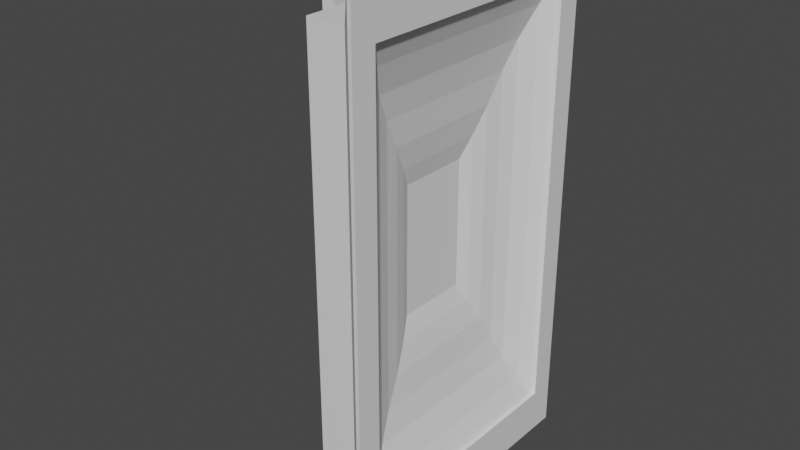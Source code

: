 # Source: blend.blend  (saved by Blender 3.4.6; exported with 4.5.12 LTS)
import bpy
from mathutils import Matrix  # noqa: F401  (used for matrix-valued properties, if any)

bpy.ops.wm.read_factory_settings(use_empty=True)
scene = bpy.context.scene
scene.name = 'Scene'

# ---- collections
col_collection = bpy.data.collections.new('Collection'); scene.collection.children.link(col_collection)

# ---- materials (node trees are filled in below, after node groups)
mat_material = bpy.data.materials.new('Material')
mat_material.alpha_threshold = 0.0
mat_material.use_transparent_shadow = False
mat_material.roughness = 0.5
mat_material.line_color = (0.0, 0.0, 0.0, 1.0)

# ---- material node trees
mat_material.use_nodes = True; mat_material.node_tree.nodes.clear()
_N = mat_material.node_tree.nodes; _L = mat_material.node_tree.links
n0 = _N.new('ShaderNodeOutputMaterial'); n0.name = 'Material Output'; n0.location = (300, 300)
n1 = _N.new('ShaderNodeBsdfPrincipled'); n1.name = 'Principled BSDF'; n1.location = (10, 300)
n1.distribution = 'GGX'
n1.subsurface_method = 'RANDOM_WALK_SKIN'
n1.inputs[3].default_value = 1.45
n1.inputs[27].default_value = (0.0, 0.0, 0.0, 1.0)
n1.inputs[28].default_value = 1.0
_L.new(n1.outputs[0], n0.inputs[0])
n0.is_active_output = True

# ---- world
world_world = bpy.data.worlds.new('World'); scene.world = world_world
world_world.use_nodes = True; world_world.node_tree.nodes.clear()
_N = world_world.node_tree.nodes; _L = world_world.node_tree.links
n0 = _N.new('ShaderNodeOutputWorld'); n0.name = 'World Output'; n0.location = (300, 300)
n1 = _N.new('ShaderNodeBackground'); n1.name = 'Background'; n1.location = (10, 300)
n1.inputs[0].default_value = (0.05088, 0.05088, 0.05088, 1.0)
_L.new(n1.outputs[0], n0.inputs[0])
n0.is_active_output = True
world_world.color = (0.05088, 0.05088, 0.05088)
world_world.use_sun_shadow = False
world_world.sun_shadow_jitter_overblur = 0.0

# ---- meshes
me_cube = bpy.data.meshes.new('Cube')
me_cube.from_pydata([(0.03887, -0.06148, 0.1326), (0.03887, 0.06185, 0.1326), (0.03887, -0.06148, -0.1303), (0.03887, 0.06185, -0.1303), (0.1206, -0.114, 0.2001), (0.1206, 0.1143, 0.2001), (0.1206, -0.114, -0.2054), (0.1206, 0.1143, -0.2054), (0.09131, -0.02776, 0.04695), (0.09131, 0.02813, 0.04695), (0.09131, -0.02776, -0.0523), (0.09131, 0.02813, -0.0523), (0.1233, -0.114, 0.2001), (0.1233, 0.1143, 0.2001), (0.1233, -0.114, -0.2054), (0.1233, 0.1143, -0.2054), (0.1233, -0.0946, 0.1657), (0.1233, 0.09498, 0.1657), (0.1233, -0.0946, -0.171), (0.1233, 0.09498, -0.171), (0.1206, -0.0946, 0.1657), (0.1206, 0.09498, 0.1657), (0.1206, -0.0946, -0.171), (0.1206, 0.09498, -0.171), (0.1127, -0.08406, 0.147), (0.1127, 0.08444, 0.147), (0.1127, -0.08406, -0.1523), (0.1127, 0.08444, -0.1523), (0.1057, -0.07176, 0.1251), (0.1057, 0.07213, 0.1251), (0.1057, -0.07176, -0.1304), (0.1057, 0.07213, -0.1304), (0.1017, -0.06, 0.1042), (0.1017, 0.06038, 0.1042), (0.1017, -0.06, -0.1096), (0.1017, 0.06038, -0.1096), (0.09924, -0.04769, 0.08236), (0.09924, 0.04807, 0.08236), (0.09924, -0.04769, -0.08771), (0.09924, 0.04807, -0.08771), (0.09544, -0.03659, 0.06264), (0.09544, 0.03697, 0.06264), (0.09544, -0.03659, -0.06799), (0.09544, 0.03697, -0.06799), (0.08381, 0.07656, 0.164), (0.08381, -0.07619, -0.1616), (0.08381, 0.07656, -0.1616), (0.08381, -0.07619, 0.164), (0.0002858, 0.007833, 0.1072), (0.0002858, -0.003088, 0.1072), (0.0002858, 0.01183, 0.1722), (0.0002858, -0.007081, 0.1722), (0.08017, 0.01183, 0.1637), (0.08017, -0.007081, 0.1637), (0.08017, 0.01183, 0.1722), (0.08017, -0.007081, 0.1722), (0.05302, 0.07656, 0.164), (0.05302, -0.07619, -0.1616), (0.05302, 0.07656, -0.1616), (0.05302, -0.07619, 0.164), (0.01629, 0.01183, 0.1722), (0.01629, -0.007081, 0.1722), (0.01071, 0.007833, 0.1072), (0.01071, -0.003088, 0.1072), (0.0002858, 0.01183, -0.1716), (0.0002858, -0.007081, -0.1716), (0.01071, -0.007081, -0.1716), (0.01071, 0.01183, -0.1716), (0.01071, -0.003316, -0.1221), (0.01071, 0.008061, -0.1221), (0.0002858, -0.003316, -0.1221), (0.0002858, 0.008061, -0.1221), (0.07896, -0.007081, -0.1716), (0.07896, 0.01183, -0.1716), (0.07896, -0.007081, -0.1611), (0.07896, 0.01183, -0.1611), (0.06676, -0.004476, 0.1633), (0.06676, -0.004476, 0.1768), (0.06676, -0.004476, -0.1612), (0.06676, -0.004476, -0.1747), (0.07203, -0.001939, -0.1612), (0.07203, -0.001939, -0.1747), (0.07333, 0.003761, -0.1612), (0.07333, 0.003761, -0.1747), (0.06969, 0.008333, -0.1612), (0.06969, 0.008333, -0.1747), (0.06384, 0.008333, -0.1612), (0.06384, 0.008333, -0.1747), (0.06019, 0.003761, -0.1612), (0.06019, 0.003761, -0.1747), (0.0615, -0.001939, -0.1612), (0.0615, -0.001939, -0.1747), (0.07203, -0.001939, 0.1768), (0.07203, -0.001939, 0.1633), (0.07333, 0.003761, 0.1768), (0.07333, 0.003761, 0.1633), (0.06969, 0.008333, 0.1768), (0.06969, 0.008333, 0.1633), (0.06384, 0.008333, 0.1768), (0.06384, 0.008333, 0.1633), (0.06019, 0.003761, 0.1768), (0.06019, 0.003761, 0.1633), (0.0615, -0.001939, 0.1768), (0.0615, -0.001939, 0.1633), (0.01071, 0.007833, 0.0407), (0.0002858, 0.007833, 0.0407), (0.01071, -0.003088, 0.0407), (0.0002858, -0.003088, 0.0407), (0.0002858, 0.01183, 0.1637), (0.0002858, -0.007081, 0.1637), (0.01071, -0.007081, 0.1637), (0.01071, 0.01183, 0.1637), (0.01071, 0.008061, -0.05481), (0.0002858, 0.008061, -0.05481), (0.01071, -0.003316, -0.05481), (0.0002858, -0.003316, -0.05481), (0.01071, -0.007081, 0.001302), (0.01071, -0.007081, -0.1611), (0.0002858, -0.007081, 0.001302), (0.0002858, -0.007081, -0.1611), (0.0002858, 0.01183, -0.1611), (0.01071, 0.01183, -0.1611), (0.01071, 0.01183, 0.001302), (0.0002858, 0.01183, 0.001302)], [], [(59, 0, 2, 57), (58, 57, 2, 3), (3, 2, 0, 1), (44, 5, 7, 46), (44, 47, 4, 5), (5, 4, 12, 13), (23, 22, 18, 19), (6, 7, 15, 14), (21, 23, 19, 17), (16, 17, 13, 12), (19, 18, 14, 15), (18, 16, 12, 14), (17, 19, 15, 13), (7, 5, 13, 15), (4, 6, 14, 12), (22, 20, 16, 18), (20, 21, 17, 16), (9, 8, 10, 11), (24, 25, 21, 20), (27, 26, 22, 23), (26, 24, 20, 22), (25, 27, 23, 21), (28, 29, 25, 24), (31, 30, 26, 27), (30, 28, 24, 26), (29, 31, 27, 25), (32, 33, 29, 28), (35, 34, 30, 31), (34, 32, 28, 30), (33, 35, 31, 29), (36, 37, 33, 32), (39, 38, 34, 35), (38, 36, 32, 34), (37, 39, 35, 33), (40, 41, 37, 36), (43, 42, 38, 39), (42, 40, 36, 38), (41, 43, 39, 37), (8, 9, 41, 40), (11, 10, 42, 43), (10, 8, 40, 42), (9, 11, 43, 41), (56, 59, 47, 44), (56, 44, 46, 58), (7, 6, 45, 46), (4, 47, 45, 6), (108, 109, 51, 50), (60, 61, 55, 54), (54, 55, 53, 52), (67, 121, 75, 73), (60, 54, 52, 111), (61, 51, 109, 110), (1, 56, 58, 3), (1, 0, 59, 56), (46, 45, 57, 58), (47, 59, 57, 45), (55, 61, 110, 53), (50, 60, 111, 108), (52, 53, 110, 111), (50, 51, 61, 60), (67, 66, 65, 64), (117, 119, 65, 66), (120, 121, 67, 64), (119, 120, 64, 65), (106, 107, 49, 63), (123, 122, 121, 120), (116, 118, 119, 117), (48, 62, 63, 49), (75, 74, 72, 73), (66, 67, 73, 72), (117, 66, 72, 74), (121, 117, 74, 75), (108, 111, 122, 123), (93, 76, 103, 101, 99, 97, 95), (78, 79, 81, 80), (62, 48, 105, 104), (98, 99, 101, 100), (80, 81, 83, 82), (106, 104, 105, 107), (96, 97, 99, 98), (82, 83, 85, 84), (77, 92, 94, 96, 98, 100, 102), (94, 95, 97, 96), (84, 85, 87, 86), (102, 103, 76, 77), (92, 93, 95, 94), (86, 87, 89, 88), (81, 79, 91, 89, 87, 85, 83), (77, 76, 93, 92), (88, 89, 91, 90), (110, 109, 118, 116), (100, 101, 103, 102), (90, 91, 79, 78), (78, 80, 82, 84, 86, 88, 90), (48, 49, 109, 108), (63, 62, 111, 110), (62, 104, 122, 111), (105, 48, 108, 123), (106, 63, 110, 116), (49, 107, 118, 109), (104, 106, 116, 122), (107, 105, 123, 118), (68, 114, 116, 117), (115, 70, 119, 118), (70, 71, 120, 119), (69, 68, 117, 121), (112, 69, 121, 122), (71, 113, 123, 120), (114, 112, 122, 116), (113, 115, 118, 123), (114, 115, 113, 112), (112, 113, 71, 69), (68, 70, 115, 114), (71, 70, 68, 69)])
_uv = me_cube.uv_layers.new(name='UVMap')
_uv.uv.foreach_set('vector', [0.816, 0.5, 0.875, 0.5, 0.875, 0.75, 0.816, 0.75, 0.375, 0.941, 0.625, 0.941, 0.625, 1.0, 0.375, 1.0, 0.375, 0.0, 0.625, 0.0, 0.625, 0.25, 0.375, 0.25, 0.3124, 0.5, 0.375, 0.5, 0.375, 0.75, 0.3124, 0.75, 0.375, 0.4374, 0.625, 0.4374, 0.625, 0.5, 0.375, 0.5, 0.375, 0.5, 0.625, 0.5, 0.625, 0.5, 0.375, 0.5, 0.3962, 0.7288, 0.6038, 0.7288, 0.6038, 0.7288, 0.3962, 0.7288, 0.625, 0.75, 0.375, 0.75, 0.375, 0.75, 0.625, 0.75, 0.3962, 0.5212, 0.3962, 0.7288, 0.3962, 0.7288, 0.3962, 0.5212, 0.6038, 0.5212, 0.3962, 0.5212, 0.375, 0.5, 0.625, 0.5, 0.3962, 0.7288, 0.6038, 0.7288, 0.625, 0.75, 0.375, 0.75, 0.6038, 0.7288, 0.6038, 0.5212, 0.625, 0.5, 0.625, 0.75, 0.3962, 0.5212, 0.3962, 0.7288, 0.375, 0.75, 0.375, 0.5, 0.375, 0.75, 0.375, 0.5, 0.375, 0.5, 0.375, 0.75, 0.625, 0.5, 0.625, 0.75, 0.625, 0.75, 0.625, 0.5, 0.6038, 0.7288, 0.6038, 0.5212, 0.6038, 0.5212, 0.6038, 0.7288, 0.6038, 0.5212, 0.3962, 0.5212, 0.3962, 0.5212, 0.6038, 0.5212, 0.4694, 0.5944, 0.5306, 0.5944, 0.5306, 0.6556, 0.4694, 0.6556, 0.5923, 0.5327, 0.4077, 0.5327, 0.3962, 0.5212, 0.6038, 0.5212, 0.4077, 0.7173, 0.5923, 0.7173, 0.6038, 0.7288, 0.3962, 0.7288, 0.5923, 0.7173, 0.5923, 0.5327, 0.6038, 0.5212, 0.6038, 0.7288, 0.4077, 0.5327, 0.4077, 0.7173, 0.3962, 0.7288, 0.3962, 0.5212, 0.5788, 0.5462, 0.4212, 0.5462, 0.4077, 0.5327, 0.5923, 0.5327, 0.4212, 0.7038, 0.5788, 0.7038, 0.5923, 0.7173, 0.4077, 0.7173, 0.5788, 0.7038, 0.5788, 0.5462, 0.5923, 0.5327, 0.5923, 0.7173, 0.4212, 0.5462, 0.4212, 0.7038, 0.4077, 0.7173, 0.4077, 0.5327, 0.5659, 0.5591, 0.4341, 0.5591, 0.4212, 0.5462, 0.5788, 0.5462, 0.4341, 0.6909, 0.5659, 0.6909, 0.5788, 0.7038, 0.4212, 0.7038, 0.5659, 0.6909, 0.5659, 0.5591, 0.5788, 0.5462, 0.5788, 0.7038, 0.4341, 0.5591, 0.4341, 0.6909, 0.4212, 0.7038, 0.4212, 0.5462, 0.5524, 0.5726, 0.4476, 0.5726, 0.4341, 0.5591, 0.5659, 0.5591, 0.4476, 0.6774, 0.5524, 0.6774, 0.5659, 0.6909, 0.4341, 0.6909, 0.5524, 0.6774, 0.5524, 0.5726, 0.5659, 0.5591, 0.5659, 0.6909, 0.4476, 0.5726, 0.4476, 0.6774, 0.4341, 0.6909, 0.4341, 0.5591, 0.5403, 0.5847, 0.4597, 0.5847, 0.4476, 0.5726, 0.5524, 0.5726, 0.4597, 0.6653, 0.5403, 0.6653, 0.5524, 0.6774, 0.4476, 0.6774, 0.5403, 0.6653, 0.5403, 0.5847, 0.5524, 0.5726, 0.5524, 0.6774, 0.4597, 0.5847, 0.4597, 0.6653, 0.4476, 0.6774, 0.4476, 0.5726, 0.5306, 0.5944, 0.4694, 0.5944, 0.4597, 0.5847, 0.5403, 0.5847, 0.4694, 0.6556, 0.5306, 0.6556, 0.5403, 0.6653, 0.4597, 0.6653, 0.5306, 0.6556, 0.5306, 0.5944, 0.5403, 0.5847, 0.5403, 0.6653, 0.4694, 0.5944, 0.4694, 0.6556, 0.4597, 0.6653, 0.4597, 0.5847, 0.375, 0.309, 0.625, 0.309, 0.625, 0.4374, 0.375, 0.4374, 0.184, 0.5, 0.3124, 0.5, 0.3124, 0.75, 0.184, 0.75, 0.375, 0.75, 0.625, 0.75, 0.625, 0.8126, 0.375, 0.8126, 0.625, 0.5, 0.6876, 0.5, 0.6876, 0.75, 0.625, 0.75, 0.375, 0.0, 0.625, 0.0, 0.625, 0.25, 0.375, 0.25, 0.375, 0.3001, 0.625, 0.3001, 0.625, 0.5, 0.375, 0.5, 0.375, 0.5, 0.625, 0.5, 0.625, 0.75, 0.375, 0.75, 0.1751, 0.75, 0.1751, 0.75, 0.1751, 0.75, 0.1751, 0.75, 0.1751, 0.5, 0.375, 0.5, 0.375, 0.75, 0.1751, 0.75, 0.8249, 0.5, 0.875, 0.5, 0.875, 0.75, 0.8249, 0.75, 0.125, 0.5, 0.184, 0.5, 0.184, 0.75, 0.125, 0.75, 0.375, 0.25, 0.625, 0.25, 0.625, 0.309, 0.375, 0.309, 0.375, 0.8126, 0.625, 0.8126, 0.625, 0.941, 0.375, 0.941, 0.6876, 0.5, 0.816, 0.5, 0.816, 0.75, 0.6876, 0.75, 0.625, 0.5, 0.8249, 0.5, 0.8249, 0.75, 0.625, 0.75, 0.125, 0.5, 0.1751, 0.5, 0.1751, 0.75, 0.125, 0.75, 0.375, 0.75, 0.625, 0.75, 0.625, 0.9499, 0.375, 0.9499, 0.375, 0.25, 0.625, 0.25, 0.625, 0.3001, 0.375, 0.3001, 0.375, 0.9499, 0.625, 0.9499, 0.625, 1.0, 0.375, 1.0, 0.8249, 0.75, 0.875, 0.75, 0.875, 0.75, 0.8249, 0.75, 0.125, 0.75, 0.1751, 0.75, 0.1751, 0.75, 0.125, 0.75, 0.625, 0.0, 0.375, 0.0, 0.375, 0.0, 0.625, 0.0, 0.5722, 0.9499, 0.5722, 0.0, 0.5722, 0.0, 0.5722, 0.9499, 0.125, 0.75, 0.1751, 0.75, 0.1751, 0.75, 0.125, 0.75, 0.8249, 0.75, 0.875, 0.75, 0.875, 0.75, 0.8249, 0.75, 0.4278, 0.0, 0.4278, 0.9499, 0.5722, 0.9499, 0.5722, 0.0, 0.375, 0.9499, 0.625, 0.9499, 0.625, 0.9499, 0.375, 0.9499, 0.625, 0.9499, 0.375, 0.9499, 0.375, 0.9499, 0.625, 0.9499, 0.8249, 0.75, 0.8249, 0.75, 0.8249, 0.75, 0.8249, 0.75, 0.375, 0.9499, 0.625, 0.9499, 0.625, 0.9499, 0.375, 0.9499, 0.125, 0.75, 0.1751, 0.75, 0.1751, 0.75, 0.125, 0.75, 0.4376, 0.3996, 0.25, 0.49, 0.06236, 0.3996, 0.01602, 0.1966, 0.1459, 0.03377, 0.3541, 0.03377, 0.484, 0.1966, 1.0, 0.5, 1.0, 1.0, 0.8571, 1.0, 0.8571, 0.5, 0.4278, 0.9499, 0.4278, 0.0, 0.4278, 0.0, 0.4278, 0.9499, 0.4286, 0.5, 0.4286, 1.0, 0.2857, 1.0, 0.2857, 0.5, 0.8571, 0.5, 0.8571, 1.0, 0.7143, 1.0, 0.7143, 0.5, 0.5722, 0.9499, 0.4278, 0.9499, 0.4278, 0.0, 0.5722, 0.0, 0.5714, 0.5, 0.5714, 1.0, 0.4286, 1.0, 0.4286, 0.5, 0.7143, 0.5, 0.7143, 1.0, 0.5714, 1.0, 0.5714, 0.5, 0.75, 0.49, 0.9376, 0.3996, 0.984, 0.1966, 0.8541, 0.03377, 0.6459, 0.03377, 0.516, 0.1966, 0.5624, 0.3996, 0.7143, 0.5, 0.7143, 1.0, 0.5714, 1.0, 0.5714, 0.5, 0.5714, 0.5, 0.5714, 1.0, 0.4286, 1.0, 0.4286, 0.5, 0.1429, 0.5, 0.1429, 1.0, 2.98e-08, 1.0, 2.98e-08, 0.5, 0.8571, 0.5, 0.8571, 1.0, 0.7143, 1.0, 0.7143, 0.5, 0.4286, 0.5, 0.4286, 1.0, 0.2857, 1.0, 0.2857, 0.5, 0.4376, 0.3996, 0.25, 0.49, 0.06236, 0.3996, 0.01602, 0.1966, 0.1459, 0.03377, 0.3541, 0.03377, 0.484, 0.1966, 1.0, 0.5, 1.0, 1.0, 0.8571, 1.0, 0.8571, 0.5, 0.2857, 0.5, 0.2857, 1.0, 0.1429, 1.0, 0.1429, 0.5, 0.8249, 0.75, 0.875, 0.75, 0.875, 0.75, 0.8249, 0.75, 0.2857, 0.5, 0.2857, 1.0, 0.1429, 1.0, 0.1429, 0.5, 0.1429, 0.5, 0.1429, 1.0, 2.98e-08, 1.0, 2.98e-08, 0.5, 0.75, 0.49, 0.9376, 0.3996, 0.984, 0.1966, 0.8541, 0.03377, 0.6459, 0.03377, 0.516, 0.1966, 0.5624, 0.3996, 0.4278, 0.0, 0.5722, 0.0, 0.625, 0.0, 0.375, 0.0, 0.5722, 0.9499, 0.4278, 0.9499, 0.375, 0.9499, 0.625, 0.9499, 0.4278, 0.9499, 0.4278, 0.9499, 0.375, 0.9499, 0.375, 0.9499, 0.4278, 0.0, 0.4278, 0.0, 0.375, 0.0, 0.375, 0.0, 0.5722, 0.9499, 0.5722, 0.9499, 0.625, 0.9499, 0.625, 0.9499, 0.5722, 0.0, 0.5722, 0.0, 0.625, 0.0, 0.625, 0.0, 0.4278, 0.9499, 0.5722, 0.9499, 0.625, 0.9499, 0.375, 0.9499, 0.5722, 0.0, 0.4278, 0.0, 0.375, 0.0, 0.625, 0.0, 0.5752, 0.9499, 0.5752, 0.9499, 0.625, 0.9499, 0.625, 0.9499, 0.5752, 0.0, 0.5752, 0.0, 0.625, 0.0, 0.625, 0.0, 0.5752, 0.0, 0.4248, 0.0, 0.375, 0.0, 0.625, 0.0, 0.4248, 0.9499, 0.5752, 0.9499, 0.625, 0.9499, 0.375, 0.9499, 0.4248, 0.9499, 0.4248, 0.9499, 0.375, 0.9499, 0.375, 0.9499, 0.4248, 0.0, 0.4248, 0.0, 0.375, 0.0, 0.375, 0.0, 0.5752, 0.9499, 0.4248, 0.9499, 0.375, 0.9499, 0.625, 0.9499, 0.4248, 0.0, 0.5752, 0.0, 0.625, 0.0, 0.375, 0.0, 0.5752, 0.9499, 0.5752, 0.0, 0.4248, 0.0, 0.4248, 0.9499, 0.4248, 0.9499, 0.4248, 0.0, 0.4248, 0.0, 0.4248, 0.9499, 0.0, 0.0, 0.0, 0.0, 0.5752, 0.0, 0.5752, 0.9499, 0.4248, 0.0, 0.0, 0.0, 0.5752, 0.9499, 0.4248, 0.9499])
me_cube.materials.append(mat_material)
me_cube.use_mirror_vertex_groups = False
me_cube.update()

# ---- objects
ob_cube = bpy.data.objects.new('Cube', me_cube)

# ---- transforms, parenting, visibility, modifiers, constraints
ob_cube.location = (0.0, 0.0, 0.0)
ob_cube.lock_rotations_4d = False
ob_cube.empty_display_type = 'ARROWS'
ob_cube.lineart.crease_threshold = 0.0

# ---- collection membership
col_collection.objects.link(ob_cube)

# ---- scene / render settings (as saved in the file)
scene.frame_start = 1; scene.frame_end = 250; scene.frame_set(1)
scene.render.engine = 'BLENDER_EEVEE_NEXT'
scene.cycles.sampling_pattern = 'TABULATED_SOBOL'
scene.cycles.use_light_tree = False
scene.view_settings.view_transform = 'Filmic'
bpy.context.view_layer.update()

# ---- added for rendering (the .blend has no active camera and no usable light): camera, sun
cam_auto = bpy.data.cameras.new('AutoCamera')
cam_auto.lens = 50.0
cam_auto.sensor_width = 36.0
cam_auto.clip_end = 1000.0
ob_auto_camera = bpy.data.objects.new('AutoCamera', cam_auto)
scene.collection.objects.link(ob_auto_camera)
ob_auto_camera.location = (0.507101, -0.534187, 0.353576)
ob_auto_camera.rotation_euler = (1.09748, -7.21219e-08, 0.694738)
scene.camera = ob_auto_camera
light_auto_sun = bpy.data.lights.new('AutoSun', 'SUN')
light_auto_sun.energy = 3.0
light_auto_sun.angle = 0.0523599
ob_auto_sun = bpy.data.objects.new('AutoSun', light_auto_sun)
scene.collection.objects.link(ob_auto_sun)
ob_auto_sun.rotation_euler = (0.872665, 0.174533, 0.523599)
bpy.context.view_layer.update()
